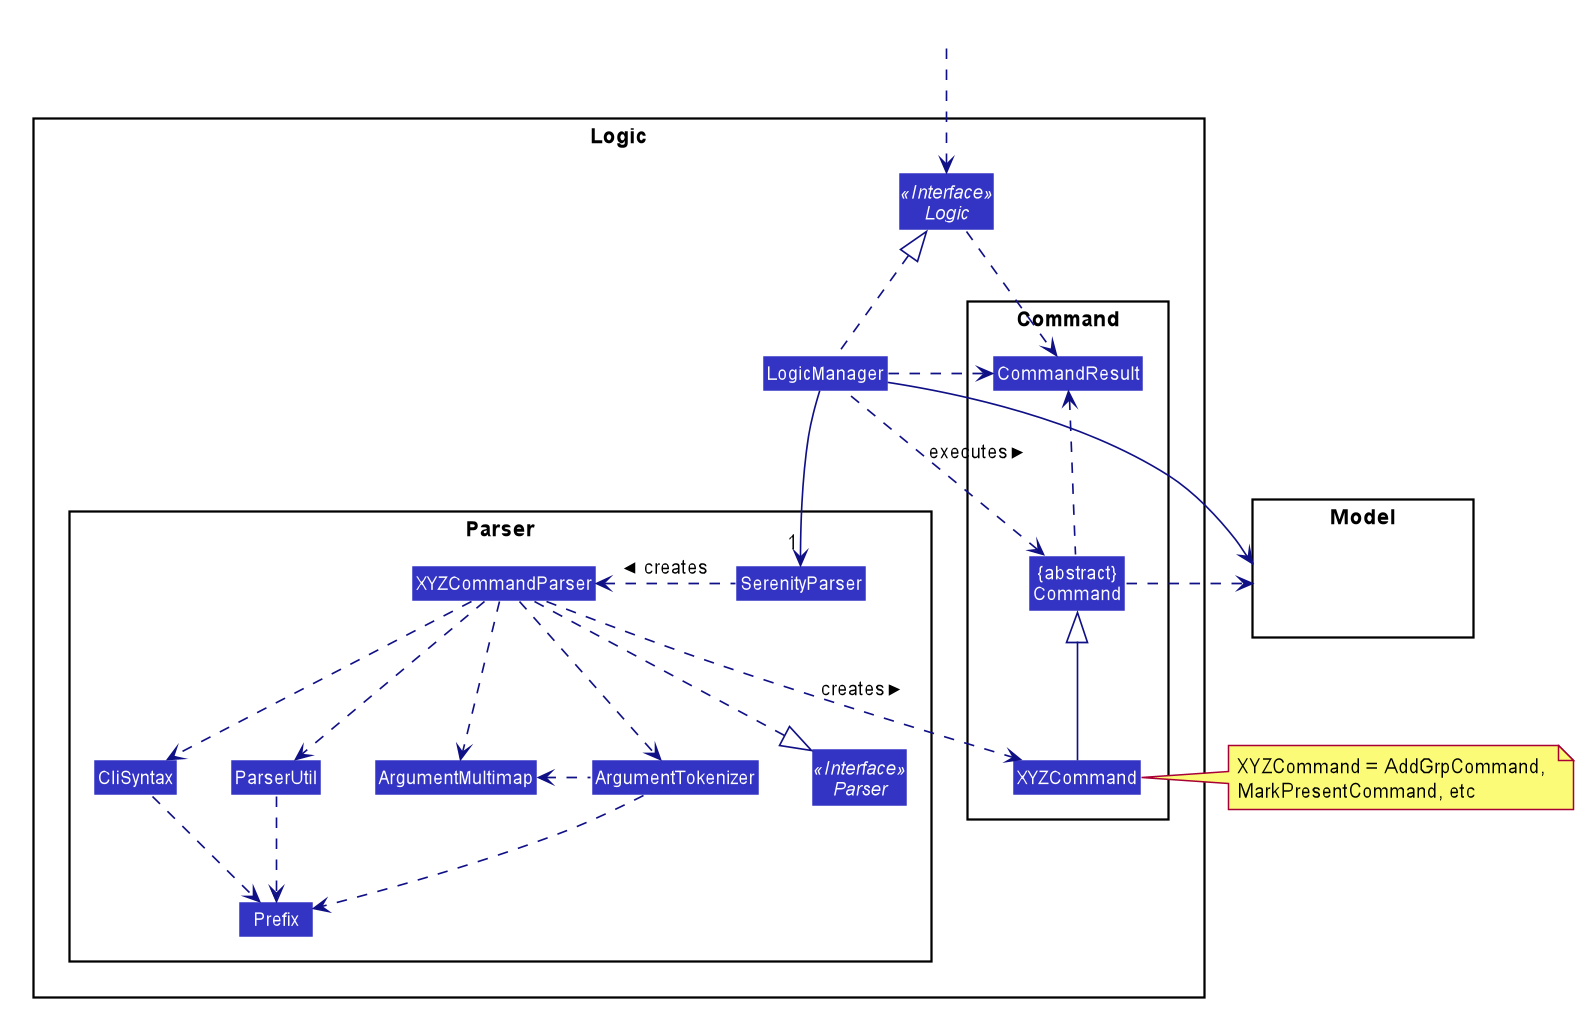

The diagram above was rendered by PlantUML. Its source (embedded in the PNG):
@startuml








skinparam BackgroundColor #FFFFFFF

skinparam Shadowing false

skinparam Class {
    FontColor #FFFFFF
    BorderThickness 1
    BorderColor #FFFFFF
    StereotypeFontColor #FFFFFF
    FontName Arial
}

skinparam Actor {
    BorderColor #000000
    Color #000000
    FontName Arial
}

skinparam Sequence {
    MessageAlign center
    BoxFontSize 15
    BoxPadding 0
    BoxFontColor #FFFFFF
    FontName Arial
}

skinparam Participant {
    FontColor #FFFFFFF
    Padding 20
}

skinparam MinClassWidth 50
skinparam ParticipantPadding 10
skinparam Shadowing false
skinparam DefaultTextAlignment center
skinparam packageStyle Rectangle

hide footbox
hide members
hide circle
skinparam arrowThickness 1.1
skinparam arrowColor #101086
skinparam classBackgroundColor #3333C4

package Logic {

package Parser {
Interface Parser <<Interface>>
Class SerenityParser
Class XYZCommandParser
Class CliSyntax
Class ParserUtil
Class ArgumentMultimap
Class ArgumentTokenizer
Class Prefix
}

package Command {
Class XYZCommand
Class CommandResult
Class "{abstract}\nCommand" as Command
}

Interface Logic <<Interface>>
Class LogicManager
}

package Model{
Class HiddenModel #FFFFFF
}

Class HiddenOutside #FFFFFF
HiddenOutside ..> Logic

LogicManager .up.|> Logic
LogicManager -->"1" SerenityParser
SerenityParser .left.> XYZCommandParser: creates >

XYZCommandParser ..> XYZCommand : creates >
XYZCommandParser ..|> Parser
XYZCommandParser ..> ArgumentMultimap
XYZCommandParser ..> ArgumentTokenizer
ArgumentTokenizer .left.> ArgumentMultimap
XYZCommandParser ..> CliSyntax
CliSyntax ..> Prefix
XYZCommandParser ..> ParserUtil
ParserUtil .down.> Prefix
ArgumentTokenizer .down.> Prefix
XYZCommand -up-|> Command
LogicManager .left.> Command : executes >

LogicManager --> Model
Command .right.> Model
note right of XYZCommand: XYZCommand = AddGrpCommand, \nMarkPresentCommand, etc

Logic ..> CommandResult
LogicManager .down.> CommandResult
Command .up.> CommandResult
CommandResult -[hidden]-> Parser
@enduml